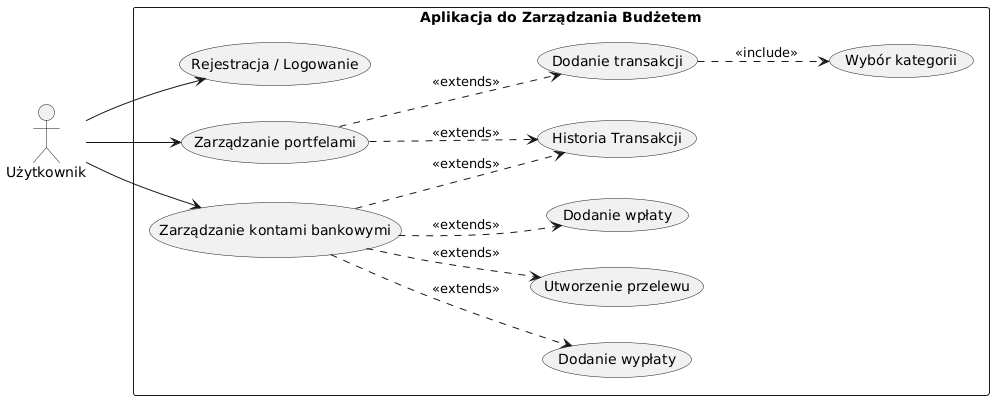

The diagram above was rendered by PlantUML. Its source (embedded in the PNG):
@startuml
left to right direction
skinparam packageStyle rectangle

actor "Użytkownik" as User

rectangle "Aplikacja do Zarządzania Budżetem" {

  ' --- Sekcja Uwierzytelniania ---
  usecase "Rejestracja / Logowanie" as UC_Login

  ' --- Sekcja Transakcji portfela ---
  usecase "Zarządzanie portfelami" as UC_ManageWallet
  usecase "Dodanie transakcji" as UC_newTransaction
  usecase "Wybór kategorii" as UC_Category

  ' --- Sekcja Transakcji banku ---
  usecase "Zarządzanie kontami bankowymi" as UC_ManageBank
  usecase "Dodanie wpłaty" as UC_AddIncomeBank
  usecase "Dodanie wypłaty" as UC_AddExpenseBank
  usecase "Utworzenie przelewu" as UC_newTransfer
  
  usecase "Historia Transakcji" as UC_History

  
}

' --- Relacje Aktorów ---
User --> UC_Login
User --> UC_ManageWallet
User --> UC_ManageBank

' --- Relacje Transakcji ---
' Generalizacja (Dodanie wydatku TO RODZAJ zarządzania transakcjami)
UC_ManageWallet ..> UC_newTransaction : <<extends>>
UC_ManageWallet ..> UC_History : <<extends>>

UC_ManageBank ..> UC_AddIncomeBank : <<extends>>
UC_ManageBank ..> UC_AddExpenseBank : <<extends>>
UC_ManageBank ..> UC_newTransfer : <<extends>>
UC_ManageBank ..> UC_History : <<extends>>
' Include (Wymagane - nie dodasz wydatku bez kategorii)
UC_newTransaction ..> UC_Category : <<include>>


' --- Relacje Raportów ---
@enduml